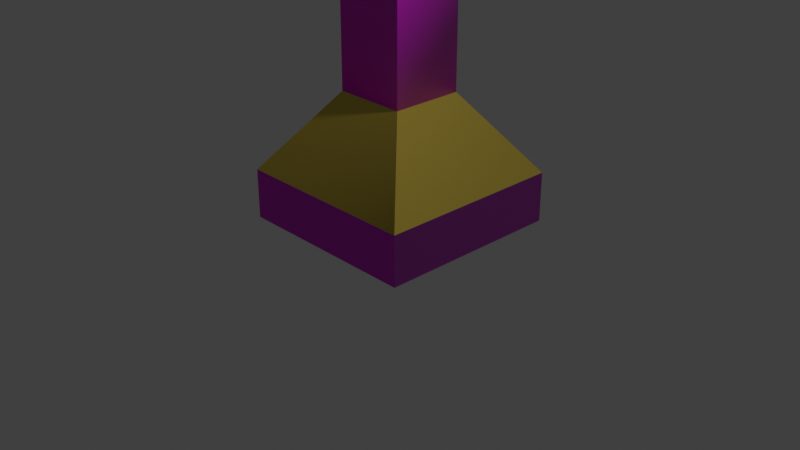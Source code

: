# Source: torch.blend  (saved by Blender 4.4.32; exported with 4.5.12 LTS)
import bpy
from mathutils import Matrix  # noqa: F401  (used for matrix-valued properties, if any)

bpy.ops.wm.read_factory_settings(use_empty=True)
scene = bpy.context.scene
scene.name = 'Scene'

# ---- collections
col_collection = bpy.data.collections.new('Collection'); scene.collection.children.link(col_collection)

# ---- images (referenced by path relative to the original .blend; pixels are not part of the script)
import os
ASSET_DIR = os.environ.get("B2B_ASSET_DIR", "")  # directory of the original .blend (textures are referenced by path, not embedded)
HERE = os.path.dirname(os.path.abspath(__file__))  # packed textures are extracted next to this script under _unpacked/

def load_image(name, relpath, width, height, colorspace="sRGB"):
    """Load a texture the original file referenced (path relative to the .blend, or extracted next to this script)."""
    p = next((c for c in (os.path.join(HERE, relpath), os.path.join(ASSET_DIR, relpath)) if relpath and os.path.exists(c)), "")
    if p:
        img = bpy.data.images.load(p, check_existing=True)
        img.name = name
    else:  # same state as the original file: an image datablock whose file is absent (Cycles renders it pink)
        img = bpy.data.images.new(name, width, height)
        img.source = "FILE"
        img.filepath = "//" + (relpath or name)
    img.colorspace_settings.name = colorspace
    return img
img_tile_texture_png = load_image('tile_texture.png', 'tile_texture/tile_texture.png', 1024, 1024, 'sRGB')
img_tile_texture_normal_png = load_image('tile_texture_normal.png', 'tile_texture/tile_texture_normal.png', 1024, 1024, 'sRGB')

# ---- materials (node trees are filled in below, after node groups)
mat_concrete = bpy.data.materials.new('Concrete')
mat_metal = bpy.data.materials.new('Metal')

# ---- material node trees
mat_concrete.use_nodes = True; mat_concrete.node_tree.nodes.clear()
_N = mat_concrete.node_tree.nodes; _L = mat_concrete.node_tree.links
n0 = _N.new('ShaderNodeBsdfPrincipled'); n0.name = 'Principled BSDF'; n0.location = (10, 300)
n1 = _N.new('ShaderNodeOutputMaterial'); n1.name = 'Material Output'; n1.location = (300, 300)
n2 = _N.new('ShaderNodeTexImage'); n2.name = 'Image Texture'; n2.location = (-338, 292)
n2.image = img_tile_texture_png
n3 = _N.new('ShaderNodeTexImage'); n3.name = 'Image Texture.001'; n3.location = (-567, -75)
n3.image = img_tile_texture_normal_png
n4 = _N.new('ShaderNodeNormalMap'); n4.name = 'Normal Map'; n4.location = (-226, -99)
_L.new(n0.outputs[0], n1.inputs[0])
_L.new(n2.outputs[0], n0.inputs[0])
_L.new(n3.outputs[0], n4.inputs[1])
_L.new(n4.outputs[0], n0.inputs[5])
n1.is_active_output = True
mat_metal.use_nodes = True; mat_metal.node_tree.nodes.clear()
_N = mat_metal.node_tree.nodes; _L = mat_metal.node_tree.links
n0 = _N.new('ShaderNodeBsdfPrincipled'); n0.name = 'Principled BSDF'; n0.location = (10, 300)
n0.inputs[0].default_value = (0.8018, 0.6223, 0.1019, 1.0)
n0.inputs[1].default_value = 1.0
n0.inputs[2].default_value = 0.5591
n1 = _N.new('ShaderNodeOutputMaterial'); n1.name = 'Material Output'; n1.location = (300, 300)
n2 = _N.new('ShaderNodeTexImage'); n2.name = 'Image Texture.001'; n2.location = (-551, 57)
n2.image = img_tile_texture_normal_png
n3 = _N.new('ShaderNodeNormalMap'); n3.name = 'Normal Map'; n3.location = (-210, 33)
_L.new(n0.outputs[0], n1.inputs[0])
_L.new(n2.outputs[0], n3.inputs[1])
_L.new(n3.outputs[0], n0.inputs[5])
n1.is_active_output = True

# ---- world
world_world = bpy.data.worlds.new('World'); scene.world = world_world
world_world.use_nodes = True; world_world.node_tree.nodes.clear()
_N = world_world.node_tree.nodes; _L = world_world.node_tree.links
n0 = _N.new('ShaderNodeOutputWorld'); n0.name = 'World Output'; n0.location = (300, 300)
n1 = _N.new('ShaderNodeBackground'); n1.name = 'Background'; n1.location = (10, 300)
n1.inputs[0].default_value = (0.05088, 0.05088, 0.05088, 1.0)
_L.new(n1.outputs[0], n0.inputs[0])
n0.is_active_output = True
world_world.color = (0.05088, 0.05088, 0.05088)
world_world.sun_shadow_jitter_overblur = 0.0

# ---- cameras
cam_camera = bpy.data.cameras.new('Camera')
cam_camera.clip_end = 100.0
cam_camera.ortho_scale = 7.314

# ---- lights
light_light = bpy.data.lights.new('Light', 'POINT')
light_light.energy = 1000.0
light_light.shadow_soft_size = 0.1

# ---- meshes
me_plane = bpy.data.meshes.new('Plane')
me_plane.from_pydata([(-1.0, -1.0, 0.0), (1.0, -1.0, 0.0), (-1.0, 1.0, 0.0), (1.0, 1.0, 0.0), (-1.0, 1.0, 0.0), (-1.0, -1.0, 0.0), (1.0, -1.0, 0.0), (1.0, 1.0, 0.0), (-1.0, 1.0, 0.5273), (-1.0, -1.0, 0.5273), (1.0, -1.0, 0.5273), (1.0, 1.0, 0.5273), (-0.3859, 0.3859, 1.36), (-0.3859, -0.3859, 1.36), (0.3859, -0.3859, 1.36), (0.3859, 0.3859, 1.36), (-0.3859, 0.3859, 6.022), (-0.3859, -0.3859, 6.022), (0.3859, -0.3859, 6.022), (0.3859, 0.3859, 6.022), (-0.5098, 0.5098, 7.995), (-0.5098, -0.5098, 7.995), (0.5098, -0.5098, 7.995), (0.5098, 0.5098, 7.995), (0.3859, 0.3859, 2.914), (0.3859, 0.3859, 4.468), (0.3859, -0.3859, 4.468), (0.3859, -0.3859, 2.914), (-0.3859, -0.3859, 2.914), (-0.3859, -0.3859, 4.468), (-0.3859, 0.3859, 4.468), (-0.3859, 0.3859, 2.914), (-0.8784, 0.8784, 7.995), (-0.8784, -0.8784, 7.995), (0.8784, -0.8784, 7.995), (0.8784, 0.8784, 7.995), (-0.5098, 0.5098, 7.097), (-0.5098, -0.5098, 7.097), (0.5098, -0.5098, 7.097), (0.5098, 0.5098, 7.097), (-0.9938, 0.9938, 7.818), (0.9938, 0.9938, 7.818), (0.9938, -0.9938, 7.818), (-0.9938, -0.9938, 7.818), (0.8724, 0.8724, 7.639), (-0.8724, -0.8724, 7.639), (-0.8724, 0.8724, 7.639), (0.8724, -0.8724, 7.639)], [], [(0, 2, 3, 1), (5, 6, 10, 9), (3, 2, 4, 7), (0, 1, 6, 5), (1, 3, 7, 6), (2, 0, 5, 4), (10, 11, 15, 14), (6, 7, 11, 10), (4, 5, 9, 8), (7, 4, 8, 11), (26, 25, 19, 18), (8, 9, 13, 12), (11, 8, 12, 15), (9, 10, 14, 13), (41, 40, 32, 35), (30, 29, 17, 16), (25, 30, 16, 19), (29, 26, 18, 17), (20, 21, 37, 36), (43, 42, 34, 33), (42, 41, 35, 34), (40, 43, 33, 32), (13, 14, 27, 28), (28, 27, 26, 29), (15, 12, 31, 24), (24, 31, 30, 25), (12, 13, 28, 31), (31, 28, 29, 30), (14, 15, 24, 27), (27, 24, 25, 26), (21, 20, 32, 33), (22, 21, 33, 34), (23, 22, 34, 35), (20, 23, 35, 32), (37, 38, 39, 36), (23, 20, 36, 39), (21, 22, 38, 37), (22, 23, 39, 38), (46, 45, 43, 40), (47, 44, 41, 42), (45, 47, 42, 43), (44, 46, 40, 41), (19, 16, 46, 44), (17, 18, 47, 45), (18, 19, 44, 47), (16, 17, 45, 46)])
me_plane.polygons.foreach_set('material_index', [0, 0, 0, 0, 0, 0, 1, 0, 0, 0, 0, 1, 1, 1, 1, 0, 0, 0, 0, 1, 1, 1, 0, 1, 0, 1, 0, 1, 0, 1, 0, 0, 0, 0, 0, 0, 0, 0, 1, 1, 1, 1, 0, 0, 0, 0])
_uv = me_plane.uv_layers.new(name='UVMap')
_uv.uv.foreach_set('vector', [0.8005, 0.0004624, 0.9995, 0.0004624, 0.9995, 0.1995, 0.8005, 0.1995, 0.2003, 0.0002633, 0.3997, 0.0002633, 0.3997, 0.05286, 0.2003, 0.05286, 0.9995, 0.1995, 0.9995, 0.0004624, 0.9997, 0.0003475, 0.9997, 0.1994, 0.8005, 0.0004624, 0.8005, 0.1995, 0.8003, 0.1997, 0.8003, 0.0005773, 0.8005, 0.1995, 0.9995, 0.1995, 0.9997, 0.1997, 0.8006, 0.1997, 0.9995, 0.0004624, 0.8005, 0.0004624, 0.8003, 0.0002633, 0.9994, 0.0002633, 0.6003, 0.05286, 0.7997, 0.05286, 0.7385, 0.156, 0.6615, 0.156, 0.6003, 0.0002634, 0.7997, 0.0002634, 0.7997, 0.05286, 0.6003, 0.05286, 0.0002633, 0.0002634, 0.1997, 0.0002633, 0.1997, 0.05286, 0.0002633, 0.05286, 0.4003, 0.0002633, 0.5997, 0.0002633, 0.5997, 0.05286, 0.4003, 0.05286, 0.6615, 0.466, 0.7385, 0.466, 0.7385, 0.621, 0.6615, 0.621, 0.0002633, 0.05286, 0.1997, 0.05286, 0.1385, 0.156, 0.06151, 0.156, 0.4003, 0.05286, 0.5997, 0.05286, 0.5385, 0.156, 0.4615, 0.156, 0.2003, 0.05286, 0.3997, 0.05286, 0.3385, 0.156, 0.2615, 0.156, 0.4009, 0.811, 0.5991, 0.811, 0.5876, 0.8321, 0.4124, 0.8321, 0.06151, 0.466, 0.1385, 0.466, 0.1385, 0.621, 0.06151, 0.621, 0.4615, 0.466, 0.5385, 0.466, 0.5385, 0.621, 0.4615, 0.621, 0.2615, 0.466, 0.3385, 0.466, 0.3385, 0.621, 0.2615, 0.621, 0.8376, 0.6821, 0.8376, 0.5804, 0.9271, 0.5804, 0.9271, 0.6821, 0.2009, 0.811, 0.3991, 0.811, 0.3876, 0.8321, 0.2124, 0.8321, 0.6009, 0.811, 0.7991, 0.811, 0.7876, 0.8321, 0.6124, 0.8321, 0.0008784, 0.811, 0.1991, 0.811, 0.1876, 0.8321, 0.01239, 0.8321, 0.2615, 0.156, 0.3385, 0.156, 0.3385, 0.311, 0.2615, 0.311, 0.2615, 0.311, 0.3385, 0.311, 0.3385, 0.466, 0.2615, 0.466, 0.4615, 0.156, 0.5385, 0.156, 0.5385, 0.311, 0.4615, 0.311, 0.4615, 0.311, 0.5385, 0.311, 0.5385, 0.466, 0.4615, 0.466, 0.06151, 0.156, 0.1385, 0.156, 0.1385, 0.311, 0.06151, 0.311, 0.06151, 0.311, 0.1385, 0.311, 0.1385, 0.466, 0.06151, 0.466, 0.6615, 0.156, 0.7385, 0.156, 0.7385, 0.311, 0.6615, 0.311, 0.6615, 0.311, 0.7385, 0.311, 0.7385, 0.466, 0.6615, 0.466, 0.8003, 0.6902, 0.8003, 0.5885, 0.837, 0.5518, 0.837, 0.727, 0.837, 0.237, 0.837, 0.3387, 0.8003, 0.3755, 0.8003, 0.2003, 0.837, 0.4128, 0.837, 0.5145, 0.8003, 0.5512, 0.8003, 0.376, 0.8376, 0.3387, 0.8376, 0.237, 0.8743, 0.2003, 0.8743, 0.3755, 0.8003, 0.7275, 0.9019, 0.7275, 0.9019, 0.8292, 0.8003, 0.8292, 0.8003, 0.9314, 0.8003, 0.8297, 0.8899, 0.8297, 0.8899, 0.9314, 0.8376, 0.4777, 0.8376, 0.376, 0.9271, 0.376, 0.9271, 0.4777, 0.8376, 0.5799, 0.8376, 0.4782, 0.9271, 0.4782, 0.9271, 0.5799, 0.01299, 0.7894, 0.187, 0.7894, 0.1991, 0.811, 0.0008784, 0.811, 0.613, 0.7894, 0.787, 0.7894, 0.7991, 0.811, 0.6009, 0.811, 0.213, 0.7894, 0.387, 0.7894, 0.3991, 0.811, 0.2009, 0.811, 0.413, 0.7894, 0.587, 0.7894, 0.5991, 0.811, 0.4009, 0.811, 0.4615, 0.621, 0.5385, 0.621, 0.587, 0.7894, 0.413, 0.7894, 0.2615, 0.621, 0.3385, 0.621, 0.387, 0.7894, 0.213, 0.7894, 0.6615, 0.621, 0.7385, 0.621, 0.787, 0.7894, 0.613, 0.7894, 0.06151, 0.621, 0.1385, 0.621, 0.187, 0.7894, 0.01299, 0.7894])
me_plane.materials.append(mat_concrete)
me_plane.materials.append(mat_metal)
me_plane.update()

# ---- objects
ob_light = bpy.data.objects.new('Light', light_light)
ob_camera = bpy.data.objects.new('Camera', cam_camera)
ob_plane = bpy.data.objects.new('Plane', me_plane)

# ---- transforms, parenting, visibility, modifiers, constraints
ob_light.location = (3.758, 0.3233, 5.405)
ob_light.rotation_euler = (0.6503, 0.05522, 1.866)
ob_light.lock_rotations_4d = False
ob_light.empty_display_type = 'ARROWS'
ob_light.color = (0.0, 0.0, 0.0, 0.0)
ob_light.lineart.crease_threshold = 0.0
ob_camera.location = (7.359, -6.926, 4.958)
ob_camera.rotation_euler = (1.109, 0.0, 0.8149)
ob_camera.lock_rotations_4d = False
ob_camera.empty_display_type = 'ARROWS'
ob_camera.color = (0.0, 0.0, 0.0, 0.0)
ob_camera.display_type = 'WIRE'
ob_camera.lineart.crease_threshold = 0.0
ob_plane.location = (0.0, 0.0, 0.0)

# ---- collection membership
col_collection.objects.link(ob_light)
col_collection.objects.link(ob_camera)
col_collection.objects.link(ob_plane)

# ---- scene / render settings (as saved in the file)
scene.camera = ob_camera
scene.frame_start = 1; scene.frame_end = 250; scene.frame_set(1)
scene.render.engine = 'BLENDER_EEVEE_NEXT'
scene.eevee.ray_tracing_options.trace_max_roughness = 1.0
scene.eevee.use_raytracing = True
scene.view_settings.view_transform = 'Standard'
bpy.context.view_layer.update()
